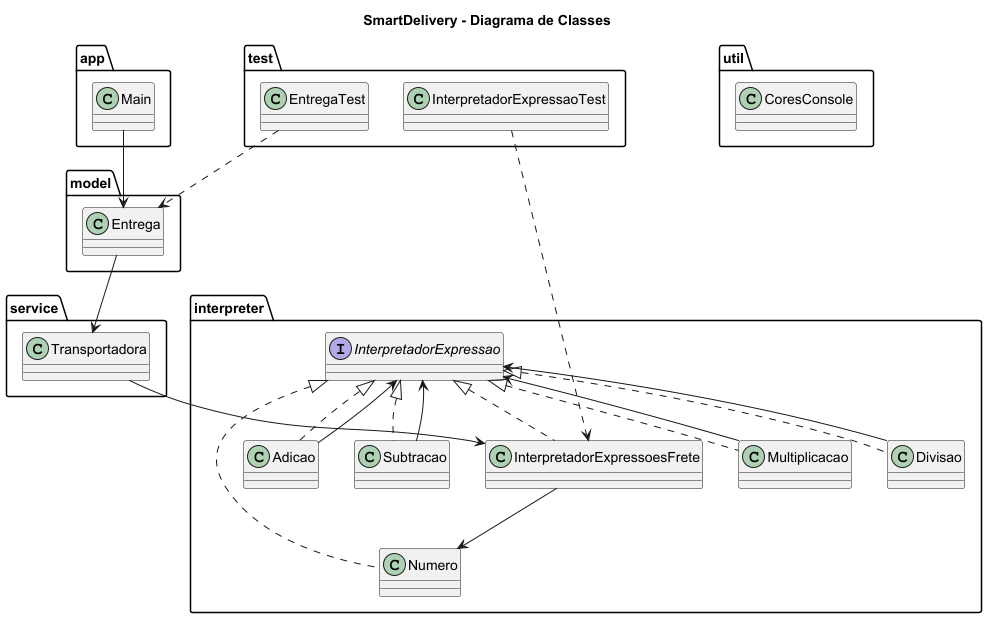

The diagram above was rendered by PlantUML. Its source (embedded in the PNG):
@startuml

skinparam classAttributeIconSize 0

title SmartDelivery - Diagrama de Classes

package "app" {

    class Main
}

package "interpreter" {

    interface InterpretadorExpressao

    class Numero

    class Adicao
    class Subtracao
    class Multiplicacao
    class Divisao

    class InterpretadorExpressoesFrete
}

package "model" {

    class Entrega
}

package "service" {

    class Transportadora
}

package "util" {

    class CoresConsole
}

package "test" {

    class EntregaTest
    class InterpretadorExpressaoTest
}

InterpretadorExpressao <|.. Numero

InterpretadorExpressao <|.. Adicao
InterpretadorExpressao <|.. Subtracao
InterpretadorExpressao <|.. Multiplicacao
InterpretadorExpressao <|.. Divisao

InterpretadorExpressao <|.. InterpretadorExpressoesFrete

Adicao --> InterpretadorExpressao
Subtracao --> InterpretadorExpressao
Multiplicacao --> InterpretadorExpressao
Divisao --> InterpretadorExpressao

InterpretadorExpressoesFrete --> Numero

Entrega --> Transportadora

Transportadora --> InterpretadorExpressoesFrete

Main --> Entrega

EntregaTest ..> Entrega

InterpretadorExpressaoTest ..> InterpretadorExpressoesFrete

@enduml